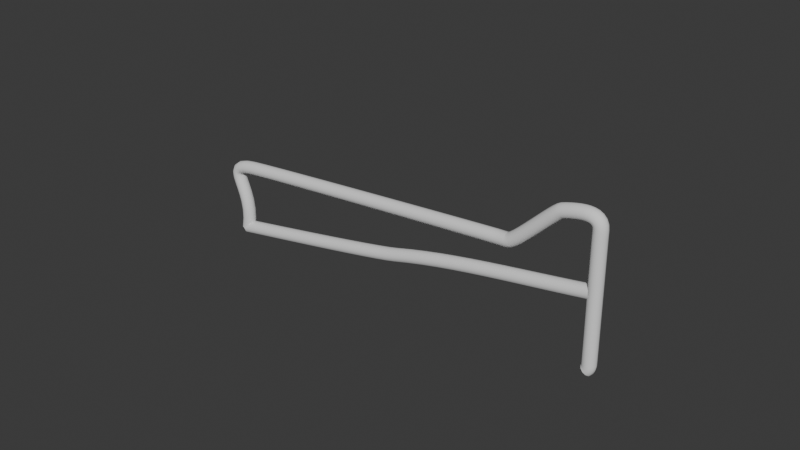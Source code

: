 # Source: Railing3.blend  (saved by Blender 4.3.34; exported with 4.5.12 LTS)
import bpy
from mathutils import Matrix  # noqa: F401  (used for matrix-valued properties, if any)

bpy.ops.wm.read_factory_settings(use_empty=True)
scene = bpy.context.scene
scene.name = 'Scene'

# ---- collections
col_collection = bpy.data.collections.new('Collection'); scene.collection.children.link(col_collection)

# ---- world
world_world = bpy.data.worlds.new('World'); scene.world = world_world
world_world.use_nodes = True; world_world.node_tree.nodes.clear()
_N = world_world.node_tree.nodes; _L = world_world.node_tree.links
n0 = _N.new('ShaderNodeOutputWorld'); n0.name = 'World Output'; n0.location = (300, 300)
n1 = _N.new('ShaderNodeBackground'); n1.name = 'Background'; n1.location = (10, 300)
n1.inputs[0].default_value = (0.05088, 0.05088, 0.05088, 1.0)
_L.new(n1.outputs[0], n0.inputs[0])
n0.is_active_output = True
world_world.color = (0.05088, 0.05088, 0.05088)
world_world.sun_shadow_jitter_overblur = 0.0

# ---- curves / text
cu_b_ziercurve = bpy.data.curves.new('BézierCurve', 'CURVE')
cu_b_ziercurve.dimensions = '3D'
_sp = cu_b_ziercurve.splines.new('BEZIER'); _sp.bezier_points.add(0)
_sp.bezier_points.foreach_set('co', [-1.0, 0.0, 0.0])
_sp.bezier_points.foreach_set('handle_left', [-1.5, -0.5, 0.0])
_sp.bezier_points.foreach_set('handle_right', [-0.5, 0.5, 0.0])
for _p, _l, _r in zip(_sp.bezier_points, ['ALIGNED'], ['ALIGNED']): _p.handle_left_type = _l; _p.handle_right_type = _r
_sp.order_u = 0
_sp.order_v = 0
_sp = cu_b_ziercurve.splines.new('BEZIER'); _sp.bezier_points.add(6)
_sp.bezier_points.foreach_set('co', [-6.956, 1.27e-09, -2.022, -6.751, -2.73e-07, -0.9918, -2.174, -2.705e-07, -0.6432, -1.427, -2.705e-07, -2.384e-07, -0.9073, -2.59e-07, -0.08506, -0.8978, -1.016e-08, -1.937, -0.9262, 1.27e-09, -2.022])
_sp.bezier_points.foreach_set('handle_left', [-7.133, 9.669e-08, -2.733, -7.48, -2.636e-07, -1.062, -2.656, -2.669e-07, -0.67, -1.525, -2.665e-07, -0.02966, -0.9073, -2.892e-07, 0.1396, -0.8978, -4.098e-08, -1.708, -0.905, -1.57e-09, -2.001])
_sp.bezier_points.foreach_set('handle_right', [-6.778, -9.415e-08, -1.312, -5.966, -2.831e-07, -0.9165, -2.071, -2.712e-07, -0.6375, -1.212, -2.792e-07, 0.06509, -0.9073, -2.282e-07, -0.3144, -0.8978, -6.143e-09, -1.967, -0.9473, 4.109e-09, -2.044])
for _p, _l, _r in zip(_sp.bezier_points, ['ALIGNED', 'ALIGNED', 'ALIGNED', 'ALIGNED', 'ALIGNED', 'ALIGNED', 'ALIGNED'], ['ALIGNED', 'ALIGNED', 'ALIGNED', 'ALIGNED', 'ALIGNED', 'ALIGNED', 'ALIGNED']): _p.handle_left_type = _l; _p.handle_right_type = _r
_sp.order_u = 0
_sp.order_v = 0
_sp = cu_b_ziercurve.splines.new('BEZIER'); _sp.bezier_points.add(2)
_sp.bezier_points.foreach_set('co', [-0.9473, -1.422e-07, -0.9351, -3.987, -1.371e-07, -1.495, -6.955, -1.346e-07, -2.024])
_sp.bezier_points.foreach_set('handle_left', [0.068, -1.422e-07, -0.7608, -2.994, -1.508e-07, -1.222, -6.544, -1.346e-07, -1.953])
_sp.bezier_points.foreach_set('handle_right', [-1.963, -1.422e-07, -1.109, -4.389, -1.316e-07, -1.606, -7.366, -1.346e-07, -2.095])
for _p, _l, _r in zip(_sp.bezier_points, ['ALIGNED', 'ALIGNED', 'ALIGNED'], ['ALIGNED', 'ALIGNED', 'ALIGNED']): _p.handle_left_type = _l; _p.handle_right_type = _r
_sp.order_u = 0
_sp.order_v = 0
cu_b_ziercurve.use_path = True
cu_b_ziercurve.bevel_depth = 0.1
cu_b_ziercurve.fill_mode = 'FULL'

# ---- objects
ob_b_ziercurve = bpy.data.objects.new('BézierCurve', cu_b_ziercurve)

# ---- transforms, parenting, visibility, modifiers, constraints
ob_b_ziercurve.location = (3.931, 0.0, 2.013)

# ---- collection membership
col_collection.objects.link(ob_b_ziercurve)

# ---- scene / render settings (as saved in the file)
scene.frame_start = 1; scene.frame_end = 250; scene.frame_set(1)
scene.render.engine = 'BLENDER_EEVEE_NEXT'
bpy.context.view_layer.update()

# ---- added for rendering (the .blend has no active camera and no usable light): camera, sun
cam_auto = bpy.data.cameras.new('AutoCamera')
cam_auto.lens = 50.0
cam_auto.sensor_width = 36.0
cam_auto.clip_end = 1000.0
ob_auto_camera = bpy.data.objects.new('AutoCamera', cam_auto)
scene.collection.objects.link(ob_auto_camera)
ob_auto_camera.location = (8.54102, -10.2436, 7.83002)
ob_auto_camera.rotation_euler = (1.09748, -7.21219e-08, 0.694738)
scene.camera = ob_auto_camera
light_auto_sun = bpy.data.lights.new('AutoSun', 'SUN')
light_auto_sun.energy = 3.0
light_auto_sun.angle = 0.0523599
ob_auto_sun = bpy.data.objects.new('AutoSun', light_auto_sun)
scene.collection.objects.link(ob_auto_sun)
ob_auto_sun.rotation_euler = (0.872665, 0.174533, 0.523599)
bpy.context.view_layer.update()
